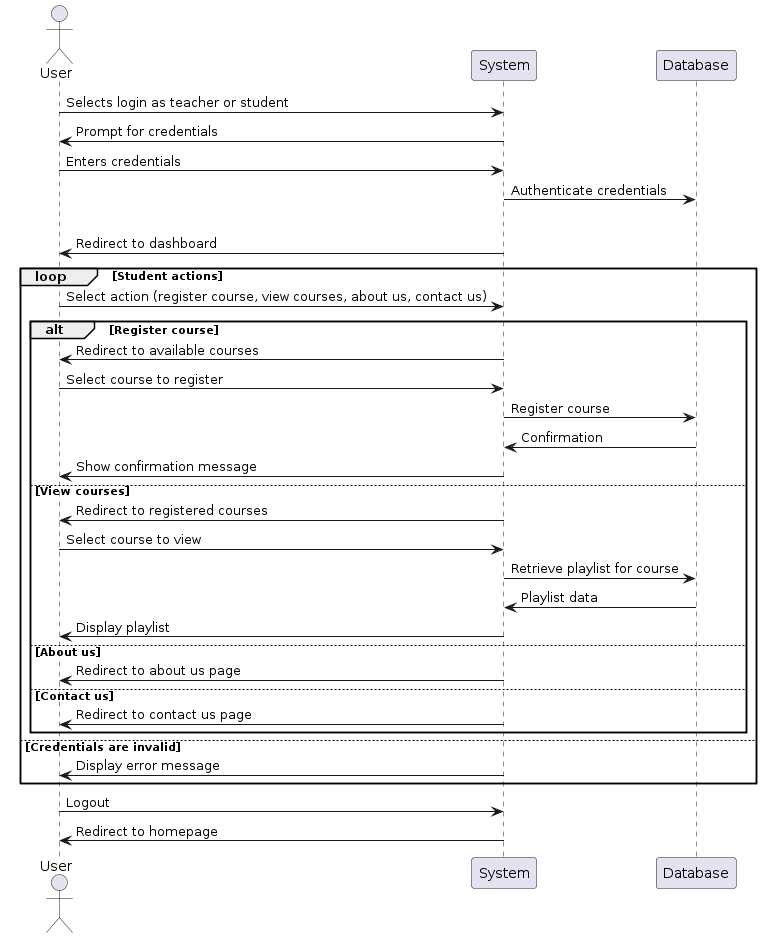

The diagram above was rendered by PlantUML. Its source (embedded in the PNG):
@startuml
actor User

User -> System: Selects login as teacher or student
System -> User: Prompt for credentials

User -> System: Enters credentials
System -> Database: Authenticate credentials

alt Credentials are valid
    System -> User: Redirect to dashboard
    loop Student actions
        User -> System: Select action (register course, view courses, about us, contact us)
        alt Register course
            System -> User: Redirect to available courses
            User -> System: Select course to register
            System -> Database: Register course
            Database -> System: Confirmation
            System -> User: Show confirmation message
        else View courses
            System -> User: Redirect to registered courses
            User -> System: Select course to view
            System -> Database: Retrieve playlist for course
            Database -> System: Playlist data
            System -> User: Display playlist
        else About us
            System -> User: Redirect to about us page
        else Contact us
            System -> User: Redirect to contact us page
    end
else Credentials are invalid
    System -> User: Display error message
end

User -> System: Logout
System -> User: Redirect to homepage
@enduml